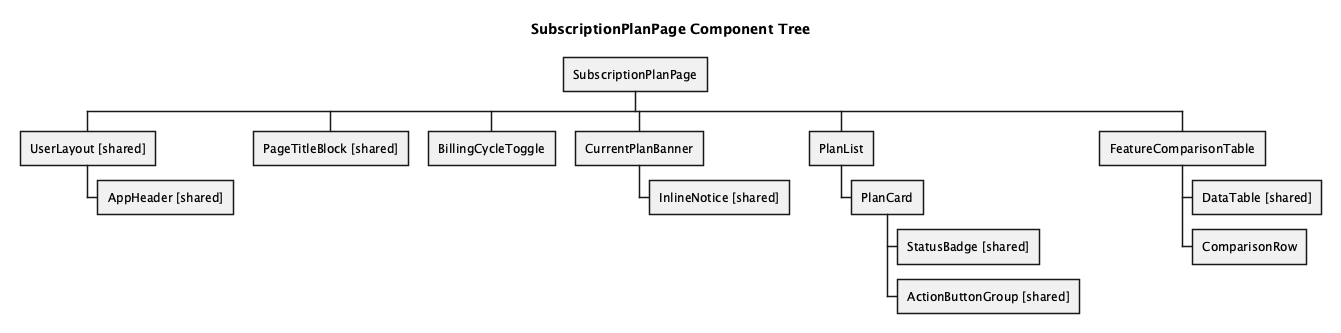

The diagram above was rendered by PlantUML. Its source (embedded in the PNG):
@startwbs
title SubscriptionPlanPage Component Tree
skinparam backgroundColor white
* SubscriptionPlanPage
** UserLayout [shared]
*** AppHeader [shared]
** PageTitleBlock [shared]
** BillingCycleToggle
** CurrentPlanBanner
*** InlineNotice [shared]
** PlanList
*** PlanCard
**** StatusBadge [shared]
**** ActionButtonGroup [shared]
** FeatureComparisonTable
*** DataTable [shared]
*** ComparisonRow
@endwbs